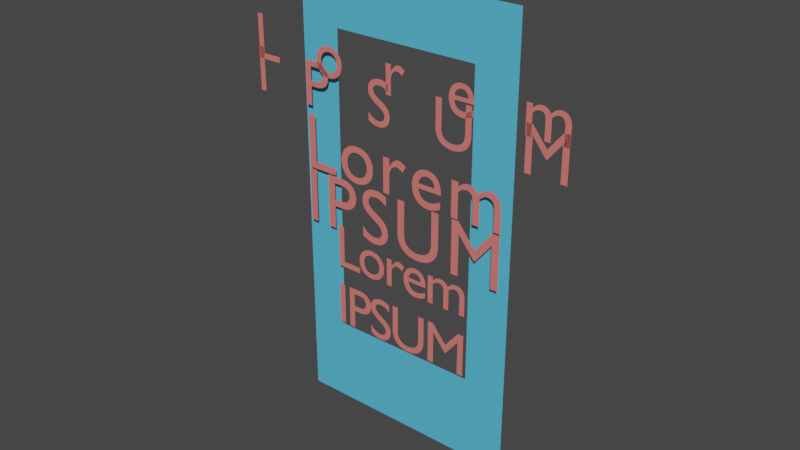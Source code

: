 # Source: basic.blend  (saved by Blender 2.82.7; exported with 4.5.12 LTS)
import bpy
from mathutils import Matrix  # noqa: F401  (used for matrix-valued properties, if any)

bpy.ops.wm.read_factory_settings(use_empty=True)
scene = bpy.context.scene
scene.name = 'Scene'

# ---- collections
col_collection = bpy.data.collections.new('Collection'); scene.collection.children.link(col_collection)

# ---- materials (node trees are filled in below, after node groups)
mat_material_003 = bpy.data.materials.new('Material.003')
mat_material_003.use_transparent_shadow = False
mat_material_004 = bpy.data.materials.new('Material.004')
mat_material_004.use_transparent_shadow = False

# ---- material node trees
mat_material_003.use_nodes = True; mat_material_003.node_tree.nodes.clear()
_N = mat_material_003.node_tree.nodes; _L = mat_material_003.node_tree.links
n0 = _N.new('ShaderNodeOutputMaterial'); n0.name = 'Material Output'; n0.location = (300, 300)
n1 = _N.new('ShaderNodeBsdfPrincipled'); n1.name = 'Principled BSDF'; n1.location = (10, 300)
n1.distribution = 'GGX'
n1.subsurface_method = 'BURLEY'
n1.inputs[0].default_value = (0.8, 0.1922, 0.1727, 1.0)
n1.inputs[3].default_value = 1.45
n1.inputs[27].default_value = (0.0, 0.0, 0.0, 1.0)
n1.inputs[28].default_value = 1.0
_L.new(n1.outputs[0], n0.inputs[0])
n0.is_active_output = True
mat_material_004.use_nodes = True; mat_material_004.node_tree.nodes.clear()
_N = mat_material_004.node_tree.nodes; _L = mat_material_004.node_tree.links
n0 = _N.new('ShaderNodeOutputMaterial'); n0.name = 'Material Output'; n0.location = (300, 300)
n1 = _N.new('ShaderNodeBsdfPrincipled'); n1.name = 'Principled BSDF'; n1.location = (10, 300)
n1.distribution = 'GGX'
n1.subsurface_method = 'BURLEY'
n1.inputs[0].default_value = (0.09817, 0.5292, 0.8, 1.0)
n1.inputs[3].default_value = 1.45
n1.inputs[27].default_value = (0.0, 0.0, 0.0, 1.0)
n1.inputs[28].default_value = 1.0
_L.new(n1.outputs[0], n0.inputs[0])
n0.is_active_output = True

# ---- world
world_world = bpy.data.worlds.new('World'); scene.world = world_world
world_world.use_nodes = True; world_world.node_tree.nodes.clear()
_N = world_world.node_tree.nodes; _L = world_world.node_tree.links
n0 = _N.new('ShaderNodeOutputWorld'); n0.name = 'World Output'; n0.location = (300, 300)
n1 = _N.new('ShaderNodeBackground'); n1.name = 'Background'; n1.location = (10, 300)
n1.inputs[0].default_value = (0.05088, 0.05088, 0.05088, 1.0)
_L.new(n1.outputs[0], n0.inputs[0])
n0.is_active_output = True
world_world.color = (0.05088, 0.05088, 0.05088)
world_world.use_sun_shadow = False
world_world.sun_shadow_jitter_overblur = 0.0

# ---- meshes
me_plane = bpy.data.meshes.new('Plane')
me_plane.from_pydata([(-1.838, -3.601, 7.707e-08), (1.838, -3.601, 7.707e-08), (-1.838, 3.439, -6.998e-08), (1.838, 3.439, -6.998e-08), (-1.838, 2.569, -8.061e-08), (1.838, 2.569, -8.061e-08), (-1.838, -2.232, 1.04e-07), (1.838, -2.232, 1.04e-07), (-1.193, -3.601, 7.707e-08), (-1.193, 3.439, -6.998e-08), (-1.193, 2.569, -8.061e-08), (-1.193, -2.232, 1.04e-07), (1.168, -3.601, 7.707e-08), (1.168, 3.439, -6.998e-08), (1.168, 2.569, -8.061e-08), (1.168, -2.232, 1.04e-07)], [], [(14, 5, 3, 13), (15, 7, 5, 14), (12, 1, 7, 15), (0, 8, 11, 6), (6, 11, 10, 4), (4, 10, 9, 2), (8, 12, 15, 11), (10, 14, 13, 9)])
_uv = me_plane.uv_layers.new(name='UVMap')
_uv.uv.foreach_set('vector', [0.9106, 0.6972, 1.0, 0.6972, 1.0, 1.0, 0.9106, 1.0, 0.9106, 0.4908, 1.0, 0.4908, 1.0, 0.6972, 0.9106, 0.6972, 0.9106, 0.0, 1.0, 0.0, 1.0, 0.4908, 0.9106, 0.4908, 0.0, 0.0, 0.08233, 0.0, 0.08233, 0.4908, 0.0, 0.4908, 0.0, 0.4908, 0.08233, 0.4908, 0.08233, 0.6972, 0.0, 0.6972, 0.0, 0.6972, 0.08233, 0.6972, 0.08233, 1.0, 0.0, 1.0, 0.08233, 0.0, 0.9106, 0.0, 0.9106, 0.4908, 0.08233, 0.4908, 0.08233, 0.6972, 0.9106, 0.6972, 0.9106, 1.0, 0.08233, 1.0])
me_plane.materials.append(mat_material_004)
me_plane.use_remesh_fix_poles = True
me_plane.use_remesh_preserve_attributes = False
me_plane.use_mirror_vertex_groups = False
me_plane.update()

# ---- curves / text
txt_text_002 = bpy.data.curves.new('Text.002', 'FONT')
txt_text_002.dimensions = '2D'
txt_text_002.body = 'Lorem\nIPSUM'
txt_text_002.materials.append(mat_material_003)
txt_text_002.use_path_clamp = True
txt_text_002.align_x = 'CENTER'
txt_text_002.align_y = 'CENTER'
txt_text_002.size = 1.248
txt_text_002.space_line = 0.7
txt_text_002.space_character = 1.1
txt_text_001 = bpy.data.curves.new('Text.001', 'FONT')
txt_text_001.dimensions = '2D'
txt_text_001.body = 'Lorem\nIPSUM'
txt_text_001.materials.append(mat_material_003)
txt_text_001.use_path_clamp = True
txt_text_001.align_x = 'CENTER'
txt_text_001.align_y = 'CENTER'
txt_text_001.space_character = 0.9
txt_text_003 = bpy.data.curves.new('Text.003', 'FONT')
txt_text_003.dimensions = '2D'
txt_text_003.body = 'Lorem\nIPSUM'
txt_text_003.materials.append(mat_material_003)
txt_text_003.use_path_clamp = True
txt_text_003.align_x = 'CENTER'
txt_text_003.align_y = 'CENTER'
txt_text_003.space_line = 0.5
txt_text_003.space_character = 2.4

# ---- objects
ob_text = bpy.data.objects.new('Text', txt_text_002)
ob_plane = bpy.data.objects.new('Plane', me_plane)
ob_text_001 = bpy.data.objects.new('Text.001', txt_text_001)
ob_text_002 = bpy.data.objects.new('Text.002', txt_text_003)

# ---- transforms, parenting, visibility, modifiers, constraints
ob_text.location = (0.0, -0.1, 0.3042)
ob_text.rotation_euler = (1.571, -0.0, 0.0)
ob_text.lineart.crease_threshold = 0.0
ob_plane.location = (0.0, 0.0, 0.0)
ob_plane.rotation_euler = (1.571, 0.0, 0.0)
ob_plane.lineart.crease_threshold = 0.0
ob_text_001.location = (0.0, -0.1, -1.319)
ob_text_001.rotation_euler = (1.571, -0.0, 0.0)
ob_text_001.lineart.crease_threshold = 0.0
ob_text_002.location = (0.0, -0.1, 1.905)
ob_text_002.rotation_euler = (1.571, -0.0, 0.0)
ob_text_002.lineart.crease_threshold = 0.0

# ---- collection membership
col_collection.objects.link(ob_text)
col_collection.objects.link(ob_plane)
col_collection.objects.link(ob_text_001)
col_collection.objects.link(ob_text_002)

# ---- scene / render settings (as saved in the file)
scene.frame_start = 1; scene.frame_end = 250; scene.frame_set(242)
scene.render.engine = 'BLENDER_EEVEE_NEXT'
scene.cycles.use_denoising = False
scene.cycles.samples = 128
scene.cycles.sampling_pattern = 'TABULATED_SOBOL'
scene.cycles.use_adaptive_sampling = False
scene.cycles.use_light_tree = False
scene.view_settings.view_transform = 'Filmic'
bpy.context.view_layer.update()

# ---- added for rendering (the .blend has no active camera and no usable light): camera, sun
cam_auto = bpy.data.cameras.new('AutoCamera')
cam_auto.lens = 50.0
cam_auto.sensor_width = 36.0
cam_auto.clip_end = 1000.0
ob_auto_camera = bpy.data.objects.new('AutoCamera', cam_auto)
scene.collection.objects.link(ob_auto_camera)
ob_auto_camera.location = (8.99978, -10.8797, 7.13867)
ob_auto_camera.rotation_euler = (1.09748, -7.21219e-08, 0.694738)
scene.camera = ob_auto_camera
light_auto_sun = bpy.data.lights.new('AutoSun', 'SUN')
light_auto_sun.energy = 3.0
light_auto_sun.angle = 0.0523599
ob_auto_sun = bpy.data.objects.new('AutoSun', light_auto_sun)
scene.collection.objects.link(ob_auto_sun)
ob_auto_sun.rotation_euler = (0.872665, 0.174533, 0.523599)
bpy.context.view_layer.update()
